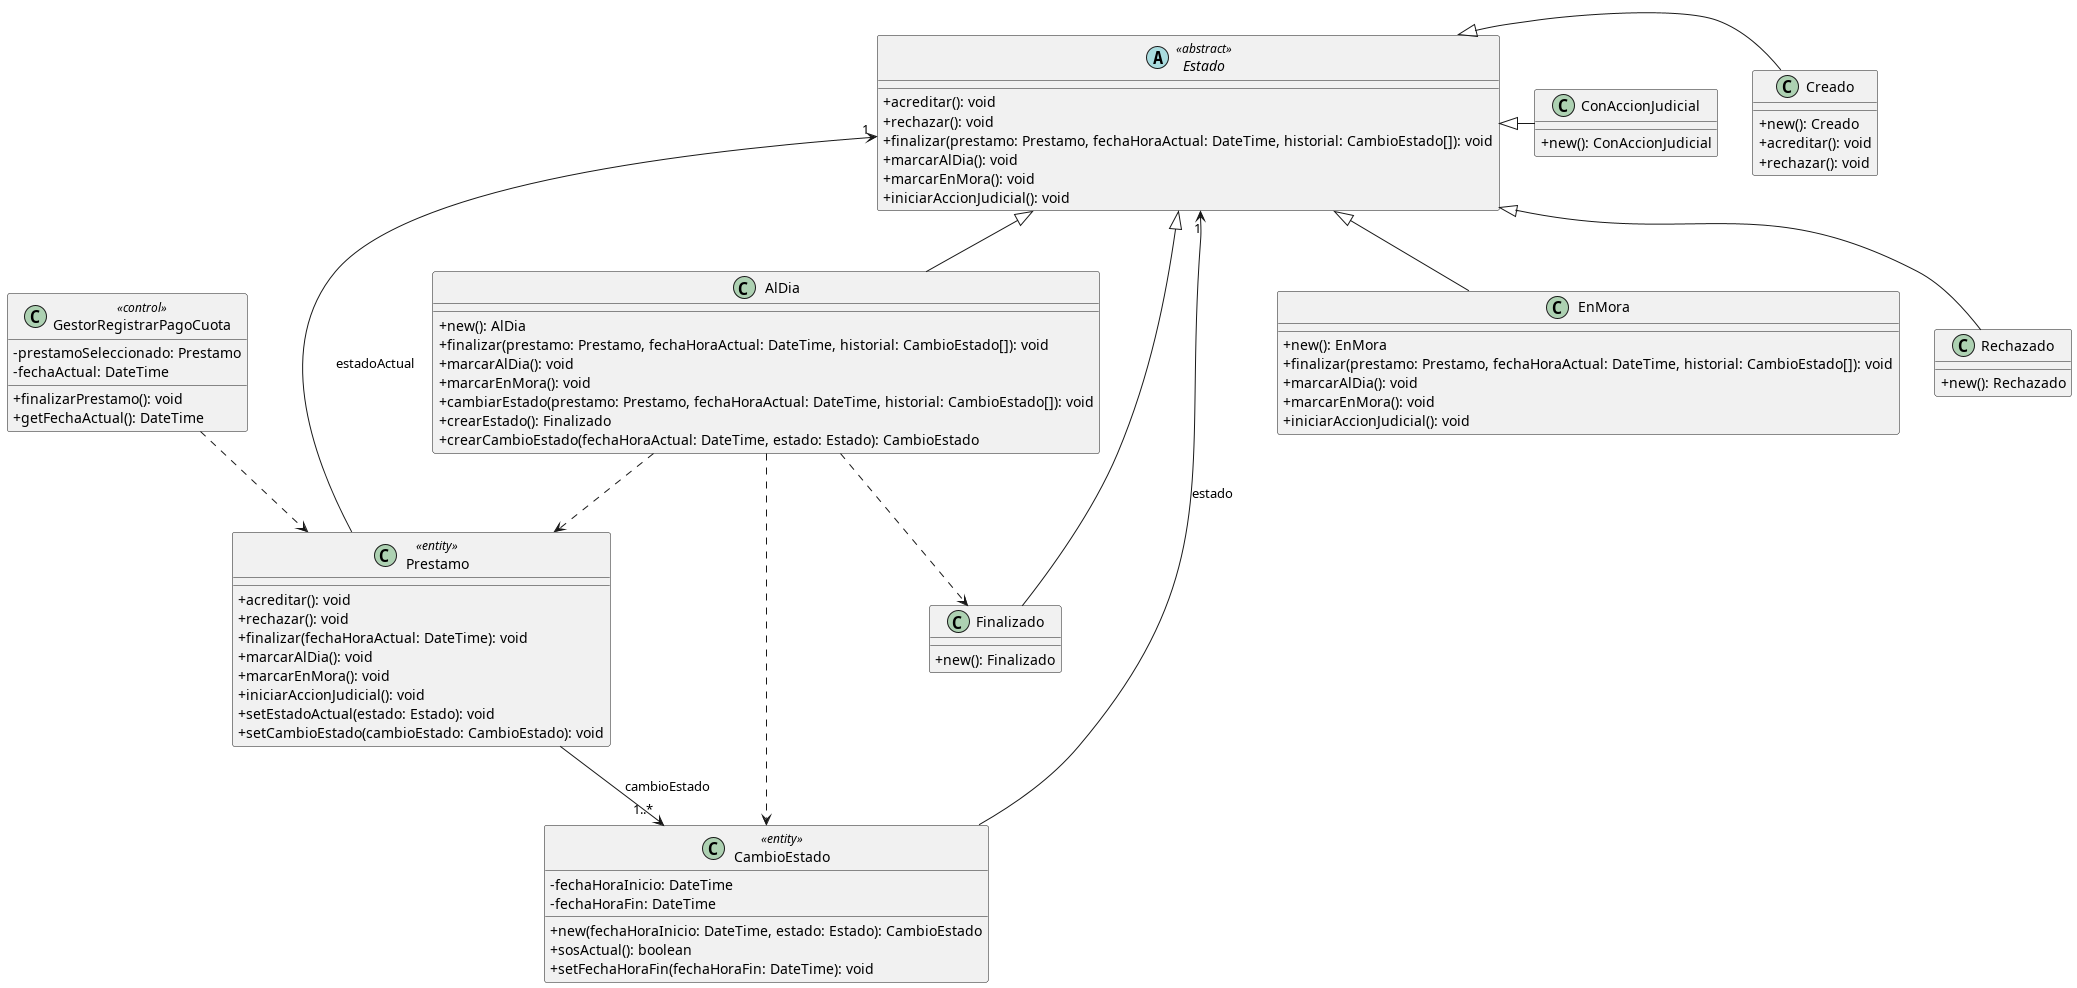

The diagram above was rendered by PlantUML. Its source (embedded in the PNG):
@startuml State - Vista Estática
skinparam classAttributeIconSize 0

class GestorRegistrarPagoCuota <<control>> {
    - prestamoSeleccionado: Prestamo
    - fechaActual: DateTime
    + finalizarPrestamo(): void
    + getFechaActual(): DateTime
}

class Prestamo <<entity>> {
    + acreditar(): void
    + rechazar(): void
    + finalizar(fechaHoraActual: DateTime): void
    + marcarAlDia(): void
    + marcarEnMora(): void
    + iniciarAccionJudicial(): void
    + setEstadoActual(estado: Estado): void
    + setCambioEstado(cambioEstado: CambioEstado): void
}

class CambioEstado <<entity>> {
    - fechaHoraInicio: DateTime
    - fechaHoraFin: DateTime
    + new(fechaHoraInicio: DateTime, estado: Estado): CambioEstado
    + sosActual(): boolean
    + setFechaHoraFin(fechaHoraFin: DateTime): void
}

abstract class Estado <<abstract>> {
    + acreditar(): void
    + rechazar(): void
    + finalizar(prestamo: Prestamo, fechaHoraActual: DateTime, historial: CambioEstado[]): void
    + marcarAlDia(): void
    + marcarEnMora(): void
    + iniciarAccionJudicial(): void
}

class Creado {
    + new(): Creado
    + acreditar(): void
    + rechazar(): void
}

class AlDia {
    + new(): AlDia
    + finalizar(prestamo: Prestamo, fechaHoraActual: DateTime, historial: CambioEstado[]): void
    + marcarAlDia(): void
    + marcarEnMora(): void
    + cambiarEstado(prestamo: Prestamo, fechaHoraActual: DateTime, historial: CambioEstado[]): void
    + crearEstado(): Finalizado
    + crearCambioEstado(fechaHoraActual: DateTime, estado: Estado): CambioEstado
}

class EnMora {
    + new(): EnMora
    + finalizar(prestamo: Prestamo, fechaHoraActual: DateTime, historial: CambioEstado[]): void
    + marcarAlDia(): void
    + marcarEnMora(): void
    + iniciarAccionJudicial(): void
}

class Finalizado {
    + new(): Finalizado
}

class Rechazado {
    + new(): Rechazado
}

class ConAccionJudicial {
    + new(): ConAccionJudicial
}

GestorRegistrarPagoCuota ..> Prestamo 
Prestamo --> "1" Estado : estadoActual
Prestamo --> "1..*" CambioEstado : cambioEstado
CambioEstado --> "1" Estado : estado
Estado <|- Creado
Estado <|-- AlDia
Estado <|-- EnMora
Estado <|-- Finalizado
Estado <|-- Rechazado
Estado <|- ConAccionJudicial
AlDia ..> Prestamo
AlDia ..> CambioEstado
AlDia ..> Finalizado
@enduml